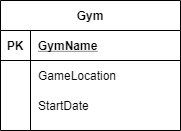

The diagram above was exported from draw.io. Its source (the exported page's mxGraphModel, read from the mxfile embedded in the PNG):
<mxGraphModel dx="868" dy="482" grid="1" gridSize="10" guides="1" tooltips="1" connect="1" arrows="1" fold="1" page="1" pageScale="1" pageWidth="850" pageHeight="1100" math="0" shadow="0" extFonts="Permanent Marker^https://fonts.googleapis.com/css?family=Permanent+Marker">
  <root>
    <mxCell id="0" />
    <mxCell id="1" parent="0" />
    <mxCell id="Bijc1xRTDVxXbTEqpNUk-1" value="Gym" style="shape=table;startSize=30;container=1;collapsible=1;childLayout=tableLayout;fixedRows=1;rowLines=0;fontStyle=1;align=center;resizeLast=1;" vertex="1" parent="1">
      <mxGeometry x="330" y="170" width="180" height="130" as="geometry" />
    </mxCell>
    <mxCell id="Bijc1xRTDVxXbTEqpNUk-2" value="" style="shape=partialRectangle;collapsible=0;dropTarget=0;pointerEvents=0;fillColor=none;top=0;left=0;bottom=1;right=0;points=[[0,0.5],[1,0.5]];portConstraint=eastwest;" vertex="1" parent="Bijc1xRTDVxXbTEqpNUk-1">
      <mxGeometry y="30" width="180" height="30" as="geometry" />
    </mxCell>
    <mxCell id="Bijc1xRTDVxXbTEqpNUk-3" value="PK" style="shape=partialRectangle;connectable=0;fillColor=none;top=0;left=0;bottom=0;right=0;fontStyle=1;overflow=hidden;" vertex="1" parent="Bijc1xRTDVxXbTEqpNUk-2">
      <mxGeometry width="30" height="30" as="geometry" />
    </mxCell>
    <mxCell id="Bijc1xRTDVxXbTEqpNUk-4" value="GymName" style="shape=partialRectangle;connectable=0;fillColor=none;top=0;left=0;bottom=0;right=0;align=left;spacingLeft=6;fontStyle=5;overflow=hidden;" vertex="1" parent="Bijc1xRTDVxXbTEqpNUk-2">
      <mxGeometry x="30" width="150" height="30" as="geometry" />
    </mxCell>
    <mxCell id="Bijc1xRTDVxXbTEqpNUk-5" value="" style="shape=partialRectangle;collapsible=0;dropTarget=0;pointerEvents=0;fillColor=none;top=0;left=0;bottom=0;right=0;points=[[0,0.5],[1,0.5]];portConstraint=eastwest;" vertex="1" parent="Bijc1xRTDVxXbTEqpNUk-1">
      <mxGeometry y="60" width="180" height="30" as="geometry" />
    </mxCell>
    <mxCell id="Bijc1xRTDVxXbTEqpNUk-6" value="" style="shape=partialRectangle;connectable=0;fillColor=none;top=0;left=0;bottom=0;right=0;editable=1;overflow=hidden;" vertex="1" parent="Bijc1xRTDVxXbTEqpNUk-5">
      <mxGeometry width="30" height="30" as="geometry" />
    </mxCell>
    <mxCell id="Bijc1xRTDVxXbTEqpNUk-7" value="GameLocation" style="shape=partialRectangle;connectable=0;fillColor=none;top=0;left=0;bottom=0;right=0;align=left;spacingLeft=6;overflow=hidden;" vertex="1" parent="Bijc1xRTDVxXbTEqpNUk-5">
      <mxGeometry x="30" width="150" height="30" as="geometry" />
    </mxCell>
    <mxCell id="Bijc1xRTDVxXbTEqpNUk-11" value="" style="shape=partialRectangle;collapsible=0;dropTarget=0;pointerEvents=0;fillColor=none;top=0;left=0;bottom=0;right=0;points=[[0,0.5],[1,0.5]];portConstraint=eastwest;" vertex="1" parent="Bijc1xRTDVxXbTEqpNUk-1">
      <mxGeometry y="90" width="180" height="30" as="geometry" />
    </mxCell>
    <mxCell id="Bijc1xRTDVxXbTEqpNUk-12" value="" style="shape=partialRectangle;connectable=0;fillColor=none;top=0;left=0;bottom=0;right=0;editable=1;overflow=hidden;" vertex="1" parent="Bijc1xRTDVxXbTEqpNUk-11">
      <mxGeometry width="30" height="30" as="geometry" />
    </mxCell>
    <mxCell id="Bijc1xRTDVxXbTEqpNUk-13" value="StartDate" style="shape=partialRectangle;connectable=0;fillColor=none;top=0;left=0;bottom=0;right=0;align=left;spacingLeft=6;overflow=hidden;" vertex="1" parent="Bijc1xRTDVxXbTEqpNUk-11">
      <mxGeometry x="30" width="150" height="30" as="geometry" />
    </mxCell>
  </root>
</mxGraphModel>